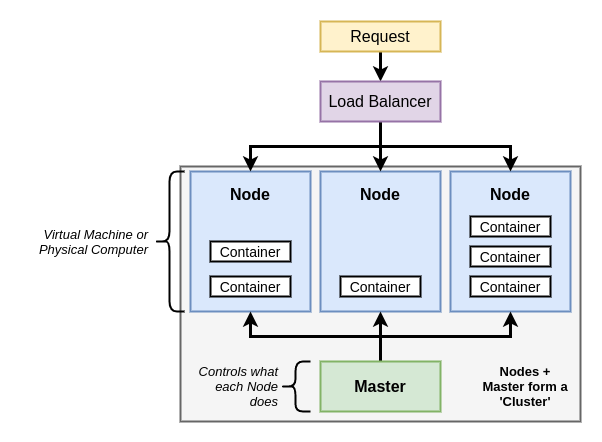

The diagram above was exported from draw.io. Its source (the exported page's mxGraphModel, read from the mxfile embedded in the PNG):
<mxGraphModel dx="1418" dy="711" grid="1" gridSize="10" guides="1" tooltips="1" connect="1" arrows="1" fold="1" page="1" pageScale="1" pageWidth="3300" pageHeight="4681" background="#ffffff" math="0" shadow="0">
  <root>
    <mxCell id="0" />
    <mxCell id="1" parent="0" />
    <mxCell id="27" value="" style="rounded=0;whiteSpace=wrap;html=1;strokeWidth=2;fontSize=13;align=right;fillColor=#f5f5f5;strokeColor=#666666;" parent="1" vertex="1">
      <mxGeometry x="580" y="505" width="400" height="255" as="geometry" />
    </mxCell>
    <mxCell id="3" value="Node&lt;br&gt;&lt;br&gt;&lt;br&gt;&lt;br&gt;&lt;br&gt;&lt;br&gt;" style="rounded=0;whiteSpace=wrap;html=1;strokeWidth=2;fontSize=16;align=center;fillColor=#dae8fc;strokeColor=#6c8ebf;fontStyle=1" parent="1" vertex="1">
      <mxGeometry x="590" y="510" width="120" height="140" as="geometry" />
    </mxCell>
    <mxCell id="4" value="Node&lt;br&gt;&lt;br&gt;&lt;br&gt;&lt;br&gt;&lt;br&gt;&lt;br&gt;" style="rounded=0;whiteSpace=wrap;html=1;strokeWidth=2;fontSize=16;align=center;fillColor=#dae8fc;strokeColor=#6c8ebf;fontStyle=1" parent="1" vertex="1">
      <mxGeometry x="720" y="510" width="120" height="140" as="geometry" />
    </mxCell>
    <mxCell id="5" value="Node&lt;br&gt;&lt;br&gt;&lt;br&gt;&lt;br&gt;&lt;br&gt;&lt;br&gt;" style="rounded=0;whiteSpace=wrap;html=1;strokeWidth=2;fontSize=16;align=center;fillColor=#dae8fc;strokeColor=#6c8ebf;fontStyle=1" parent="1" vertex="1">
      <mxGeometry x="850" y="510" width="120" height="140" as="geometry" />
    </mxCell>
    <mxCell id="6" style="edgeStyle=orthogonalEdgeStyle;rounded=0;html=1;exitX=0.5;exitY=0;jettySize=auto;orthogonalLoop=1;strokeWidth=3;fontSize=16;" parent="1" source="9" target="3" edge="1">
      <mxGeometry relative="1" as="geometry" />
    </mxCell>
    <mxCell id="7" style="edgeStyle=orthogonalEdgeStyle;rounded=0;html=1;exitX=0.5;exitY=0;jettySize=auto;orthogonalLoop=1;strokeWidth=3;fontSize=16;" parent="1" source="9" target="4" edge="1">
      <mxGeometry relative="1" as="geometry" />
    </mxCell>
    <mxCell id="8" style="edgeStyle=orthogonalEdgeStyle;rounded=0;html=1;exitX=0.5;exitY=0;jettySize=auto;orthogonalLoop=1;strokeWidth=3;fontSize=16;" parent="1" source="9" target="5" edge="1">
      <mxGeometry relative="1" as="geometry" />
    </mxCell>
    <mxCell id="9" value="Master" style="rounded=0;whiteSpace=wrap;html=1;strokeWidth=2;fontSize=16;align=center;fillColor=#d5e8d4;strokeColor=#82b366;fontStyle=1" parent="1" vertex="1">
      <mxGeometry x="720" y="700" width="120" height="50" as="geometry" />
    </mxCell>
    <mxCell id="10" style="edgeStyle=orthogonalEdgeStyle;rounded=0;html=1;exitX=0.5;exitY=1;jettySize=auto;orthogonalLoop=1;strokeWidth=3;fontSize=16;" parent="1" source="11" target="15" edge="1">
      <mxGeometry relative="1" as="geometry" />
    </mxCell>
    <mxCell id="11" value="Request" style="rounded=0;whiteSpace=wrap;html=1;strokeWidth=2;fontSize=16;align=center;fillColor=#fff2cc;strokeColor=#d6b656;" parent="1" vertex="1">
      <mxGeometry x="720" y="360" width="120" height="30" as="geometry" />
    </mxCell>
    <mxCell id="12" style="edgeStyle=orthogonalEdgeStyle;rounded=0;html=1;exitX=0.5;exitY=1;entryX=0.5;entryY=0;jettySize=auto;orthogonalLoop=1;strokeWidth=3;fontSize=16;" parent="1" source="15" target="3" edge="1">
      <mxGeometry relative="1" as="geometry" />
    </mxCell>
    <mxCell id="13" style="edgeStyle=orthogonalEdgeStyle;rounded=0;html=1;exitX=0.5;exitY=1;jettySize=auto;orthogonalLoop=1;strokeWidth=3;fontSize=16;" parent="1" source="15" target="4" edge="1">
      <mxGeometry relative="1" as="geometry" />
    </mxCell>
    <mxCell id="14" style="edgeStyle=orthogonalEdgeStyle;rounded=0;html=1;exitX=0.5;exitY=1;jettySize=auto;orthogonalLoop=1;strokeWidth=3;fontSize=16;" parent="1" source="15" target="5" edge="1">
      <mxGeometry relative="1" as="geometry" />
    </mxCell>
    <mxCell id="15" value="Load Balancer" style="rounded=0;whiteSpace=wrap;html=1;strokeWidth=2;fontSize=16;align=center;fillColor=#e1d5e7;strokeColor=#9673a6;" parent="1" vertex="1">
      <mxGeometry x="720" y="420" width="120" height="40" as="geometry" />
    </mxCell>
    <mxCell id="16" value="Container" style="rounded=0;whiteSpace=wrap;html=1;strokeWidth=2;fontSize=14;align=center;" parent="1" vertex="1">
      <mxGeometry x="610" y="615" width="80" height="20" as="geometry" />
    </mxCell>
    <mxCell id="17" value="Container" style="rounded=0;whiteSpace=wrap;html=1;strokeWidth=2;fontSize=14;align=center;" parent="1" vertex="1">
      <mxGeometry x="740" y="615" width="80" height="20" as="geometry" />
    </mxCell>
    <mxCell id="18" value="Container" style="rounded=0;whiteSpace=wrap;html=1;strokeWidth=2;fontSize=14;align=center;" parent="1" vertex="1">
      <mxGeometry x="870" y="615" width="80" height="20" as="geometry" />
    </mxCell>
    <mxCell id="19" value="Container" style="rounded=0;whiteSpace=wrap;html=1;strokeWidth=2;fontSize=14;align=center;" parent="1" vertex="1">
      <mxGeometry x="870" y="585" width="80" height="20" as="geometry" />
    </mxCell>
    <mxCell id="20" value="Container" style="rounded=0;whiteSpace=wrap;html=1;strokeWidth=2;fontSize=14;align=center;" parent="1" vertex="1">
      <mxGeometry x="870" y="555" width="80" height="20" as="geometry" />
    </mxCell>
    <mxCell id="21" value="Container" style="rounded=0;whiteSpace=wrap;html=1;strokeWidth=2;fontSize=14;align=center;" parent="1" vertex="1">
      <mxGeometry x="610" y="580" width="80" height="20" as="geometry" />
    </mxCell>
    <mxCell id="22" style="edgeStyle=orthogonalEdgeStyle;rounded=0;html=1;exitX=0.25;exitY=1;entryX=0.25;entryY=1;jettySize=auto;orthogonalLoop=1;strokeWidth=3;fontSize=14;" parent="1" source="16" target="16" edge="1">
      <mxGeometry relative="1" as="geometry" />
    </mxCell>
    <mxCell id="24" value="Virtual Machine or Physical Computer" style="text;html=1;strokeColor=none;fillColor=none;align=right;verticalAlign=middle;whiteSpace=wrap;rounded=0;fontSize=13;fontStyle=2" parent="1" vertex="1">
      <mxGeometry x="420" y="570" width="130" height="20" as="geometry" />
    </mxCell>
    <mxCell id="25" value="" style="shape=curlyBracket;whiteSpace=wrap;html=1;rounded=1;strokeWidth=2;fontSize=20;align=center;" parent="1" vertex="1">
      <mxGeometry x="680" y="700" width="30" height="50" as="geometry" />
    </mxCell>
    <mxCell id="26" value="Controls what each Node does" style="text;html=1;strokeColor=none;fillColor=none;align=right;verticalAlign=middle;whiteSpace=wrap;rounded=0;fontSize=13;fontStyle=2" parent="1" vertex="1">
      <mxGeometry x="590" y="715" width="90" height="20" as="geometry" />
    </mxCell>
    <mxCell id="28" value="Nodes + Master form a 'Cluster'" style="text;html=1;strokeColor=none;fillColor=none;align=center;verticalAlign=middle;whiteSpace=wrap;rounded=0;fontSize=13;fontStyle=1" parent="1" vertex="1">
      <mxGeometry x="880" y="702.5" width="90" height="45" as="geometry" />
    </mxCell>
    <mxCell id="23" value="" style="shape=curlyBracket;whiteSpace=wrap;html=1;rounded=1;strokeWidth=2;fontSize=20;align=center;" parent="1" vertex="1">
      <mxGeometry x="554" y="510" width="30" height="140" as="geometry" />
    </mxCell>
  </root>
</mxGraphModel>